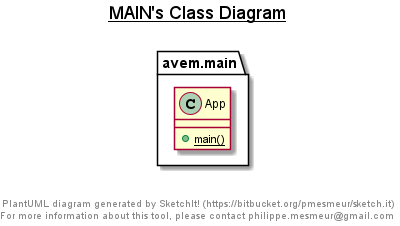

The diagram above was rendered by PlantUML. Its source (embedded in the PNG):
@startuml

title __MAIN's Class Diagram__\n

  namespace avem.main {
    class avem.main.App {
        {static} + main()
    }
  }
  



right footer


PlantUML diagram generated by SketchIt! (https://bitbucket.org/pmesmeur/sketch.it)
For more information about this tool, please contact philippe.mesmeur@gmail.com
endfooter

@enduml